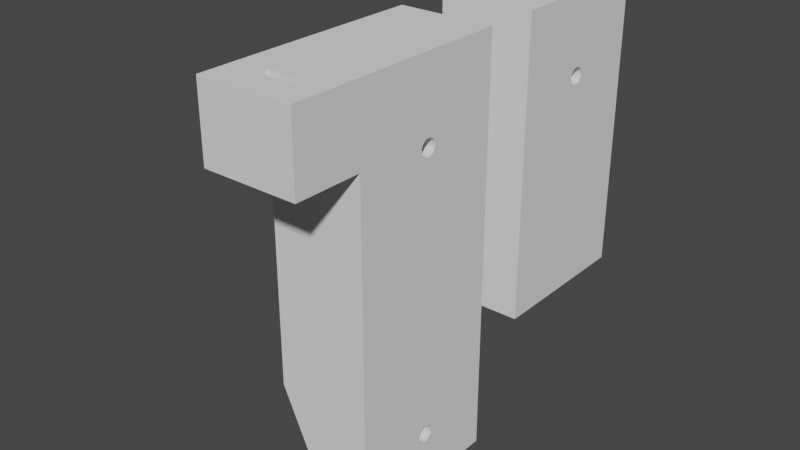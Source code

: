 # Source: DrzakSenzoru.blend  (saved by Blender 2.83.21; exported with 4.5.12 LTS)
import bpy
from mathutils import Matrix  # noqa: F401  (used for matrix-valued properties, if any)

bpy.ops.wm.read_factory_settings(use_empty=True)
scene = bpy.context.scene
scene.name = 'Scene'

# ---- collections
col_collection = bpy.data.collections.new('Collection'); scene.collection.children.link(col_collection)

# ---- world
world_world = bpy.data.worlds.new('World'); scene.world = world_world
world_world.use_nodes = True; world_world.node_tree.nodes.clear()
_N = world_world.node_tree.nodes; _L = world_world.node_tree.links
n0 = _N.new('ShaderNodeOutputWorld'); n0.name = 'World Output'; n0.location = (300, 300)
n1 = _N.new('ShaderNodeBackground'); n1.name = 'Background'; n1.location = (10, 300)
n1.inputs[0].default_value = (0.05088, 0.05088, 0.05088, 1.0)
_L.new(n1.outputs[0], n0.inputs[0])
n0.is_active_output = True
world_world.color = (0.05088, 0.05088, 0.05088)
world_world.use_sun_shadow = False
world_world.sun_shadow_jitter_overblur = 0.0

# ---- meshes
me_cube_001 = bpy.data.meshes.new('Cube.001')
me_cube_001.from_pydata([(0.00289, -0.0719, -0.185), (-0.04198, -0.0719, 0.185), (0.00289, 0.0719, -0.185), (-0.04198, 0.0719, 0.185), (0.04198, -0.0719, -0.185), (0.04198, -0.0719, 0.185), (0.04198, 0.0719, -0.185), (0.04198, 0.0719, 0.185), (-0.04198, -0.0719, -0.08546), (-0.04198, 0.0719, -0.08546), (0.04198, 0.0719, -0.08546), (0.04198, -0.0719, -0.08546), (0.00289, 0.03569, -0.185), (0.00289, -0.03569, -0.185), (-0.04198, -0.03569, 0.185), (-0.04198, 0.03569, 0.185), (0.04198, -0.03569, -0.185), (0.04198, 0.03569, -0.185), (0.04198, 0.03569, 0.185), (0.04198, -0.03569, 0.185), (0.04198, 0.03569, -0.08546), (0.04198, -0.03569, -0.08546), (-0.04198, -0.03569, -0.08546), (0.00289, -0.03569, -0.08546), (0.00289, 0.0719, 0.185), (0.00289, -0.0719, 0.185), (0.00289, -0.0719, -0.08546), (0.00289, 0.0719, -0.08546), (0.00289, 0.03569, 0.185), (0.00289, -0.03569, 0.185), (0.00289, 0.03569, -0.08546), (-0.04198, 0.03569, -0.08546), (0.04198, 7.242e-09, 0.1215), (-0.04198, 7.242e-09, 0.1215), (0.04198, 0.001463, 0.1214), (-0.04198, 0.001463, 0.1214), (0.04198, 0.00287, 0.1209), (-0.04198, 0.00287, 0.1209), (0.04198, -0.001463, 0.1214), (-0.04198, -0.001463, 0.1214), (0.04198, -0.004167, 0.1202), (-0.04198, -0.004167, 0.1202), (0.04198, -0.00287, 0.1209), (-0.04198, -0.00287, 0.1209), (0.04198, 0.004167, 0.1202), (-0.04198, 0.004167, 0.1202), (0.04198, -0.005303, 0.1193), (-0.04198, -0.005303, 0.1193), (0.04198, 0.006236, 0.1182), (-0.04198, 0.006236, 0.1182), (0.04198, 0.006929, 0.1169), (-0.04198, 0.006929, 0.1169), (0.04198, -0.006236, 0.1182), (-0.04198, -0.006236, 0.1182), (0.04198, 0.005303, 0.1193), (-0.04198, 0.005303, 0.1193), (0.04198, -0.007356, 0.1155), (-0.04198, -0.007356, 0.1155), (0.04198, -0.006929, 0.1169), (-0.04198, -0.006929, 0.1169), (0.04198, 0.006236, 0.1098), (-0.04198, 0.006236, 0.1098), (0.04198, 0.005303, 0.1087), (-0.04198, 0.005303, 0.1087), (0.04198, 0.006929, 0.1111), (-0.04198, 0.006929, 0.1111), (0.04198, -0.005303, 0.1087), (-0.04198, -0.005303, 0.1087), (0.04198, -0.004167, 0.1078), (-0.04198, -0.004167, 0.1078), (0.04198, -0.001463, 0.1066), (-0.04198, -0.001463, 0.1066), (0.04198, -0.00287, 0.1071), (-0.04198, -0.00287, 0.1071), (0.04198, -0.006929, 0.1111), (-0.04198, -0.006929, 0.1111), (0.04198, -0.006236, 0.1098), (-0.04198, -0.006236, 0.1098), (0.04198, 0.001463, 0.1066), (-0.04198, 0.001463, 0.1066), (0.04198, 0.00287, 0.1071), (-0.04198, 0.00287, 0.1071), (0.04198, -0.007356, 0.1125), (-0.04198, -0.007356, 0.1125), (0.04198, 0.004167, 0.1078), (-0.04198, 0.004167, 0.1078), (0.04198, 0.0075, 0.114), (-0.04198, 0.0075, 0.114), (0.04198, 0.007356, 0.1125), (-0.04198, 0.007356, 0.1125), (0.04198, 0.007356, 0.1155), (-0.04198, 0.007356, 0.1155), (0.04198, -0.0075, 0.114), (-0.04198, -0.0075, 0.114), (0.04198, 5.662e-10, 0.1065), (-0.04198, 5.662e-10, 0.1065), (0.00289, 8.173e-09, -0.1278), (0.04198, 8.173e-09, -0.1278), (0.00289, -0.001463, -0.1279), (0.04198, -0.001463, -0.1279), (0.00289, 0.001463, -0.1279), (0.04198, 0.001463, -0.1279), (0.00289, 0.00287, -0.1283), (0.04198, 0.00287, -0.1283), (0.00289, -0.00287, -0.1283), (0.04198, -0.00287, -0.1283), (0.00289, -0.004167, -0.129), (0.04198, -0.004167, -0.129), (0.00289, 0.004167, -0.129), (0.04198, 0.004167, -0.129), (0.00289, -0.005303, -0.1299), (0.04198, -0.005303, -0.1299), (0.00289, 0.005303, -0.1299), (0.04198, 0.005303, -0.1299), (0.00289, 0.006236, -0.1311), (0.04198, 0.006236, -0.1311), (0.00289, -0.006929, -0.1324), (0.04198, -0.006929, -0.1324), (0.00289, 0.006929, -0.1324), (0.04198, 0.006929, -0.1324), (0.00289, -0.006236, -0.1311), (0.04198, -0.006236, -0.1311), (0.00289, 0.007356, -0.1338), (0.04198, 0.007356, -0.1338), (0.00289, -0.001463, -0.1426), (0.04198, -0.001463, -0.1426), (0.00289, -0.00287, -0.1422), (0.04198, -0.00287, -0.1422), (0.00289, 0.0075, -0.1353), (0.04198, 0.0075, -0.1353), (0.00289, 0.007356, -0.1367), (0.04198, 0.007356, -0.1367), (0.00289, 1.498e-09, -0.1428), (0.04198, 1.498e-09, -0.1428), (0.00289, 0.006929, -0.1381), (0.04198, 0.006929, -0.1381), (0.00289, -0.006929, -0.1381), (0.04198, -0.006929, -0.1381), (0.00289, -0.006236, -0.1394), (0.04198, -0.006236, -0.1394), (0.00289, -0.007356, -0.1367), (0.04198, -0.007356, -0.1367), (0.00289, 0.001463, -0.1426), (0.04198, 0.001463, -0.1426), (0.00289, 0.00287, -0.1422), (0.04198, 0.00287, -0.1422), (0.00289, 0.005303, -0.1406), (0.04198, 0.005303, -0.1406), (0.00289, -0.005303, -0.1406), (0.04198, -0.005303, -0.1406), (0.00289, -0.004167, -0.1415), (0.04198, -0.004167, -0.1415), (0.00289, -0.007356, -0.1338), (0.04198, -0.007356, -0.1338), (0.00289, -0.0075, -0.1353), (0.04198, -0.0075, -0.1353), (0.00289, 0.004167, -0.1415), (0.04198, 0.004167, -0.1415), (0.00289, 0.006236, -0.1394), (0.04198, 0.006236, -0.1394), (-0.04198, -0.0719, 0.1197), (0.04198, -0.0719, 0.1197), (0.00289, -0.0719, 0.1197), (-0.04198, -0.1319, 0.1197), (-0.04198, -0.1319, 0.185), (0.00289, -0.1319, 0.185), (0.04198, -0.1319, 0.185), (0.04198, -0.1319, 0.1197), (0.00289, -0.1319, 0.1197), (-0.0156, -0.0954, 0.185), (-0.0156, -0.0954, 0.1197), (0.00289, -0.0954, 0.1197), (0.00289, -0.0954, 0.185), (0.02138, -0.0954, 0.185), (0.02138, -0.0954, 0.1197), (0.02138, -0.1056, 0.185), (0.02138, -0.1056, 0.1197), (-0.0156, -0.1056, 0.185), (-0.0156, -0.1056, 0.1197), (0.00289, -0.1056, 0.185), (0.00289, -0.1056, 0.1197)], [], [(31, 15, 3, 9), (27, 24, 7, 10), (21, 19, 5, 161, 11), (25, 1, 164, 165, 179, 177, 169, 172), (13, 16, 4, 0), (29, 14, 1, 25), (0, 26, 8), (16, 21, 11, 4), (2, 27, 10, 6), (12, 31, 9, 2), (0, 8, 22, 13), (13, 22, 23), (6, 10, 20, 17), (17, 20, 21, 16, 155, 153, 117, 121, 111, 107, 105, 99, 97, 101, 103, 109, 113, 115, 119, 123, 129), (24, 3, 15, 28), (28, 15, 14, 29), (2, 6, 17, 12), (12, 17, 16, 13), (10, 7, 18, 20), (20, 18, 86, 88, 64, 60, 62, 84, 80, 78, 94, 70, 72, 68, 66, 76, 74, 82, 92, 19, 21), (8, 160, 1, 14, 22), (22, 14, 93, 83, 75, 77, 67, 69, 73, 71, 95, 79, 81, 85, 63, 61, 65, 89, 87, 15, 31), (22, 31, 30, 23), (12, 13, 154, 140, 136, 138, 148, 150, 126, 124, 132, 142, 144, 156, 146, 158, 134, 130, 128), (18, 28, 29, 19), (7, 24, 28, 18), (2, 9, 27), (4, 11, 26, 0), (19, 29, 25, 5), (160, 162, 171, 170, 178, 180, 168, 163), (9, 3, 24, 27), (12, 30, 31), (79, 78, 80, 81), (63, 62, 60, 61), (144, 145, 157, 156), (128, 129, 123, 122), (114, 115, 113, 112), (132, 133, 143, 142), (140, 141, 137, 136), (112, 113, 109, 108), (77, 76, 66, 67), (98, 99, 105, 104), (146, 147, 159, 158), (37, 36, 34, 35), (118, 119, 115, 114), (126, 127, 125, 124), (130, 131, 129, 128), (116, 117, 153, 152), (152, 153, 155, 154), (154, 155, 141, 140), (89, 88, 86, 87), (83, 82, 74, 75), (53, 52, 58, 59), (67, 66, 68, 69), (106, 107, 111, 110), (33, 32, 38, 39), (51, 50, 48, 49), (128, 122, 118, 114, 112, 108, 102, 100, 96, 98, 104, 106, 110, 120, 116, 152, 154, 13, 23, 30, 12), (19, 92, 56, 58, 52, 46, 40, 42, 38, 32, 34, 36, 44, 54, 48, 50, 90, 86, 18), (95, 94, 78, 79), (15, 87, 91, 51, 49, 55, 45, 37, 35, 33, 39, 43, 41, 47, 53, 59, 57, 93, 14), (93, 92, 82, 83), (129, 131, 135, 159, 147, 157, 145, 143, 133, 125, 127, 151, 149, 139, 137, 141, 155, 16, 17), (110, 111, 121, 120), (43, 42, 40, 41), (73, 72, 70, 71), (138, 139, 149, 148), (91, 90, 50, 51), (41, 40, 46, 47), (61, 60, 64, 65), (102, 103, 101, 100), (134, 135, 131, 130), (69, 68, 72, 73), (35, 34, 32, 33), (142, 143, 145, 144), (104, 105, 107, 106), (150, 151, 127, 126), (156, 157, 147, 146), (148, 149, 151, 150), (45, 44, 36, 37), (65, 64, 88, 89), (47, 46, 52, 53), (100, 101, 97, 96), (136, 137, 139, 138), (124, 125, 133, 132), (55, 54, 44, 45), (108, 109, 103, 102), (87, 86, 90, 91), (57, 56, 92, 93), (122, 123, 119, 118), (158, 159, 135, 134), (85, 84, 62, 63), (120, 121, 117, 116), (49, 48, 54, 55), (81, 80, 84, 85), (96, 97, 99, 98), (71, 70, 94, 95), (75, 74, 76, 77), (59, 58, 56, 57), (39, 38, 42, 43), (11, 161, 162, 26), (26, 162, 160, 8), (168, 165, 164, 163), (167, 166, 165, 168), (5, 25, 172, 173, 175, 179, 165, 166), (162, 161, 167, 168, 180, 176, 174, 171), (1, 160, 163, 164), (161, 5, 166, 167), (176, 175, 173, 174), (174, 173, 172, 169, 170, 171), (170, 169, 177, 178), (178, 177, 179, 175, 176, 180)])
_uv = me_cube_001.uv_layers.new(name='UVMap')
_uv.uv.foreach_set('vector', [0.4322, 0.1667, 0.625, 0.1667, 0.625, 0.25, 0.4322, 0.25, 0.4322, 0.375, 0.625, 0.375, 0.625, 0.5, 0.4322, 0.5, 0.4322, 0.6667, 0.625, 0.6667, 0.625, 0.75, 0.5286, 0.75, 0.4322, 0.75, 0.75, 0.75, 0.875, 0.75, 0.875, 0.75, 0.75, 0.75, 0.75, 0.75, 0.8015, 0.75, 0.8015, 0.75, 0.75, 0.75, 0.25, 0.6667, 0.375, 0.6667, 0.375, 0.75, 0.25, 0.75, 0.75, 0.6667, 0.875, 0.6667, 0.875, 0.75, 0.75, 0.75, 0.375, 0.875, 0.4322, 0.875, 0.4322, 1.0, 0.375, 0.6667, 0.4322, 0.6667, 0.4322, 0.75, 0.375, 0.75, 0.375, 0.375, 0.4322, 0.375, 0.4322, 0.5, 0.375, 0.5, 0.375, 0.1667, 0.4322, 0.1667, 0.4322, 0.25, 0.375, 0.25, 0.375, 0.0, 0.4322, 0.0, 0.4322, 0.08333, 0.375, 0.08333, 0.25, 0.6667, 0.4322, 0.08333, 0.4322, 0.08333, 0.375, 0.5, 0.4322, 0.5, 0.4322, 0.5833, 0.375, 0.5833, 0.375, 0.5833, 0.4322, 0.5833, 0.4322, 0.6667, 0.375, 0.6667, 0.4036, 0.6338, 0.4044, 0.6336, 0.4052, 0.6331, 0.406, 0.6323, 0.4066, 0.6312, 0.4072, 0.6299, 0.4076, 0.6284, 0.4078, 0.6267, 0.4079, 0.625, 0.4078, 0.6233, 0.4076, 0.6216, 0.4072, 0.6201, 0.4066, 0.6188, 0.406, 0.6177, 0.4052, 0.6169, 0.4044, 0.6164, 0.4036, 0.6162, 0.75, 0.5, 0.875, 0.5, 0.875, 0.5833, 0.75, 0.5833, 0.75, 0.5833, 0.875, 0.5833, 0.875, 0.6667, 0.75, 0.6667, 0.25, 0.5, 0.375, 0.5, 0.375, 0.5833, 0.25, 0.5833, 0.25, 0.5833, 0.375, 0.5833, 0.375, 0.6667, 0.25, 0.6667, 0.4322, 0.5, 0.625, 0.5, 0.625, 0.5833, 0.4322, 0.5833, 0.4322, 0.5833, 0.625, 0.5833, 0.5744, 0.6162, 0.5733, 0.6164, 0.5723, 0.6169, 0.5714, 0.6177, 0.5706, 0.6188, 0.5699, 0.6201, 0.5694, 0.6216, 0.5691, 0.6233, 0.569, 0.625, 0.5691, 0.6267, 0.5694, 0.6284, 0.5699, 0.6299, 0.5706, 0.6312, 0.5714, 0.6323, 0.5723, 0.6331, 0.5733, 0.6336, 0.5744, 0.6338, 0.625, 0.6667, 0.4322, 0.6667, 0.4322, 0.0, 0.5286, 0.0, 0.625, 0.0, 0.625, 0.08333, 0.4322, 0.08333, 0.4322, 0.08333, 0.625, 0.08333, 0.5744, 0.1162, 0.5733, 0.1164, 0.5723, 0.1169, 0.5714, 0.1177, 0.5706, 0.1188, 0.5699, 0.1201, 0.5694, 0.1216, 0.5691, 0.1233, 0.569, 0.125, 0.5691, 0.1267, 0.5694, 0.1284, 0.5699, 0.1299, 0.5706, 0.1312, 0.5714, 0.1323, 0.5723, 0.1331, 0.5733, 0.1336, 0.5744, 0.1338, 0.625, 0.1667, 0.4322, 0.1667, 0.4322, 0.08333, 0.4322, 0.1667, 0.4322, 0.1667, 0.4322, 0.08333, 0.25, 0.5833, 0.25, 0.6667, 0.3411, 0.375, 0.3384, 0.3827, 0.3358, 0.39, 0.3335, 0.3967, 0.3314, 0.4024, 0.3297, 0.4071, 0.3284, 0.4104, 0.3276, 0.4122, 0.3274, 0.4127, 0.3276, 0.4116, 0.3284, 0.4092, 0.3297, 0.4056, 0.3314, 0.4008, 0.3335, 0.3952, 0.3358, 0.3888, 0.3384, 0.382, 0.3411, 0.375, 0.625, 0.5833, 0.75, 0.5833, 0.75, 0.6667, 0.625, 0.6667, 0.625, 0.5, 0.75, 0.5, 0.75, 0.5833, 0.625, 0.5833, 0.375, 0.25, 0.4322, 0.25, 0.4322, 0.375, 0.375, 0.75, 0.4322, 0.75, 0.4322, 0.875, 0.375, 0.875, 0.625, 0.6667, 0.75, 0.6667, 0.75, 0.75, 0.625, 0.75, 0.5286, 1.0, 0.5286, 0.875, 0.5286, 0.875, 0.5286, 0.9265, 0.5286, 0.9265, 0.5286, 0.875, 0.5286, 0.875, 0.5286, 1.0, 0.4322, 0.25, 0.625, 0.25, 0.625, 0.375, 0.4322, 0.375, 0.375, 0.1667, 0.4322, 0.1667, 0.4322, 0.1667, 0.7812, 0.6273, 0.7812, 0.8727, 0.8125, 0.8727, 0.8125, 0.6273, 0.875, 0.6273, 0.875, 0.8727, 0.9062, 0.8727, 0.9062, 0.6273, 0.8125, 0.75, 0.8125, 0.8642, 0.8438, 0.8642, 0.8438, 0.75, 0.0, 0.75, 0.0, 0.8642, 0.03125, 0.8642, 0.03125, 0.75, 0.09375, 0.75, 0.09375, 0.8642, 0.125, 0.8642, 0.125, 0.75, 0.75, 0.75, 0.75, 0.8642, 0.7812, 0.8642, 0.7812, 0.75, 0.5312, 0.75, 0.5312, 0.8642, 0.5625, 0.8642, 0.5625, 0.75, 0.125, 0.75, 0.125, 0.8642, 0.1562, 0.8642, 0.1562, 0.75, 0.5938, 0.6273, 0.5938, 0.8727, 0.625, 0.8727, 0.625, 0.6273, 0.2812, 0.75, 0.2812, 0.8642, 0.3125, 0.8642, 0.3125, 0.75, 0.875, 0.75, 0.875, 0.8642, 0.9062, 0.8642, 0.9062, 0.75, 0.1875, 0.6273, 0.1875, 0.8727, 0.2188, 0.8727, 0.2188, 0.6273, 0.0625, 0.75, 0.0625, 0.8642, 0.09375, 0.8642, 0.09375, 0.75, 0.6875, 0.75, 0.6875, 0.8642, 0.7188, 0.8642, 0.7188, 0.75, 0.9688, 0.75, 0.9688, 0.8642, 1.0, 0.8642, 1.0, 0.75, 0.4375, 0.75, 0.4375, 0.8642, 0.4688, 0.8642, 0.4688, 0.75, 0.4688, 0.75, 0.4688, 0.8642, 0.5, 0.8642, 0.5, 0.75, 0.5, 0.75, 0.5, 0.8642, 0.5312, 0.8642, 0.5312, 0.75, 0.9688, 0.6273, 0.9688, 0.8727, 1.0, 0.8727, 1.0, 0.6273, 0.5312, 0.6273, 0.5312, 0.8727, 0.5625, 0.8727, 0.5625, 0.6273, 0.4062, 0.6273, 0.4062, 0.8727, 0.4375, 0.8727, 0.4375, 0.6273, 0.625, 0.6273, 0.625, 0.8727, 0.6562, 0.8727, 0.6562, 0.6273, 0.3438, 0.75, 0.3438, 0.8642, 0.375, 0.8642, 0.375, 0.75, 0.25, 0.6273, 0.25, 0.8727, 0.2812, 0.8727, 0.2812, 0.6273, 0.0625, 0.6273, 0.0625, 0.8727, 0.09375, 0.8727, 0.09375, 0.6273, 0.3411, 0.375, 0.3438, 0.368, 0.3463, 0.3612, 0.3487, 0.3548, 0.3508, 0.3492, 0.3525, 0.3444, 0.3538, 0.3408, 0.3545, 0.3384, 0.3548, 0.3373, 0.3545, 0.3378, 0.3538, 0.3396, 0.3525, 0.3429, 0.3508, 0.3476, 0.3487, 0.3533, 0.3463, 0.36, 0.3438, 0.3673, 0.3411, 0.375, 0.25, 0.6667, 0.4322, 0.08333, 0.4322, 0.1667, 0.25, 0.5833, 0.625, 0.6667, 0.5744, 0.6338, 0.5754, 0.6336, 0.5764, 0.6331, 0.5773, 0.6323, 0.5781, 0.6312, 0.5788, 0.6299, 0.5793, 0.6284, 0.5796, 0.6267, 0.5797, 0.625, 0.5796, 0.6233, 0.5793, 0.6216, 0.5788, 0.6201, 0.5781, 0.6188, 0.5773, 0.6177, 0.5764, 0.6169, 0.5754, 0.6164, 0.5744, 0.6162, 0.625, 0.5833, 0.75, 0.6273, 0.75, 0.8727, 0.7812, 0.8727, 0.7812, 0.6273, 0.625, 0.1667, 0.5744, 0.1338, 0.5754, 0.1336, 0.5764, 0.1331, 0.5773, 0.1323, 0.5781, 0.1312, 0.5788, 0.1299, 0.5793, 0.1284, 0.5796, 0.1267, 0.5797, 0.125, 0.5796, 0.1233, 0.5793, 0.1216, 0.5788, 0.1201, 0.5781, 0.1188, 0.5773, 0.1177, 0.5764, 0.1169, 0.5754, 0.1164, 0.5744, 0.1162, 0.625, 0.08333, 0.5, 0.6273, 0.5, 0.8727, 0.5312, 0.8727, 0.5312, 0.6273, 0.4036, 0.6162, 0.4027, 0.6164, 0.4019, 0.6169, 0.4012, 0.6177, 0.4005, 0.6188, 0.4, 0.6201, 0.3996, 0.6216, 0.3994, 0.6233, 0.3993, 0.625, 0.3994, 0.6267, 0.3996, 0.6284, 0.4, 0.6299, 0.4005, 0.6312, 0.4012, 0.6323, 0.4019, 0.6331, 0.4027, 0.6336, 0.4036, 0.6338, 0.375, 0.6667, 0.375, 0.5833, 0.375, 0.75, 0.375, 0.8642, 0.4062, 0.8642, 0.4062, 0.75, 0.3125, 0.6273, 0.3125, 0.8727, 0.3438, 0.8727, 0.3438, 0.6273, 0.6875, 0.6273, 0.6875, 0.8727, 0.7187, 0.8727, 0.7188, 0.6273, 0.5938, 0.75, 0.5938, 0.8642, 0.625, 0.8642, 0.625, 0.75, 0.03125, 0.6273, 0.03125, 0.8727, 0.0625, 0.8727, 0.0625, 0.6273, 0.3438, 0.6273, 0.3438, 0.8727, 0.375, 0.8727, 0.375, 0.6273, 0.9062, 0.6273, 0.9062, 0.8727, 0.9375, 0.8727, 0.9375, 0.6273, 0.1875, 0.75, 0.1875, 0.8642, 0.2188, 0.8642, 0.2188, 0.75, 0.9375, 0.75, 0.9375, 0.8642, 0.9688, 0.8642, 0.9688, 0.75, 0.6562, 0.6273, 0.6562, 0.8727, 0.6875, 0.8727, 0.6875, 0.6273, 0.2188, 0.6273, 0.2188, 0.8727, 0.25, 0.8727, 0.25, 0.6273, 0.7812, 0.75, 0.7812, 0.8642, 0.8125, 0.8642, 0.8125, 0.75, 0.3125, 0.75, 0.3125, 0.8642, 0.3438, 0.8642, 0.3438, 0.75, 0.6562, 0.75, 0.6562, 0.8642, 0.6875, 0.8642, 0.6875, 0.75, 0.8438, 0.75, 0.8438, 0.8642, 0.875, 0.8642, 0.875, 0.75, 0.625, 0.75, 0.625, 0.8642, 0.6562, 0.8642, 0.6562, 0.75, 0.1562, 0.6273, 0.1562, 0.8727, 0.1875, 0.8727, 0.1875, 0.6273, 0.9375, 0.6273, 0.9375, 0.8727, 0.9688, 0.8727, 0.9688, 0.6273, 0.375, 0.6273, 0.375, 0.8727, 0.4062, 0.8727, 0.4062, 0.6273, 0.2188, 0.75, 0.2188, 0.8642, 0.25, 0.8642, 0.25, 0.75, 0.5625, 0.75, 0.5625, 0.8642, 0.5938, 0.8642, 0.5938, 0.75, 0.7188, 0.75, 0.7188, 0.8642, 0.75, 0.8642, 0.75, 0.75, 0.125, 0.6273, 0.125, 0.8727, 0.1562, 0.8727, 0.1562, 0.6273, 0.1562, 0.75, 0.1562, 0.8642, 0.1875, 0.8642, 0.1875, 0.75, 0.0, 0.6273, 0.0, 0.8727, 0.03125, 0.8727, 0.03125, 0.6273, 0.4687, 0.6273, 0.4687, 0.8727, 0.5, 0.8727, 0.5, 0.6273, 0.03125, 0.75, 0.03125, 0.8642, 0.0625, 0.8642, 0.0625, 0.75, 0.9062, 0.75, 0.9062, 0.8642, 0.9375, 0.8642, 0.9375, 0.75, 0.8438, 0.6273, 0.8438, 0.8727, 0.875, 0.8727, 0.875, 0.6273, 0.4062, 0.75, 0.4062, 0.8642, 0.4375, 0.8642, 0.4375, 0.75, 0.09375, 0.6273, 0.09375, 0.8727, 0.125, 0.8727, 0.125, 0.6273, 0.8125, 0.6273, 0.8125, 0.8727, 0.8438, 0.8727, 0.8438, 0.6273, 0.25, 0.75, 0.25, 0.8642, 0.2812, 0.8642, 0.2812, 0.75, 0.7188, 0.6273, 0.7187, 0.8727, 0.75, 0.8727, 0.75, 0.6273, 0.5625, 0.6273, 0.5625, 0.8727, 0.5938, 0.8727, 0.5938, 0.6273, 0.4375, 0.6273, 0.4375, 0.8727, 0.4687, 0.8727, 0.4687, 0.6273, 0.2812, 0.6273, 0.2812, 0.8727, 0.3125, 0.8727, 0.3125, 0.6273, 0.4322, 0.75, 0.5286, 0.75, 0.5286, 0.875, 0.4322, 0.875, 0.4322, 0.875, 0.5286, 0.875, 0.5286, 1.0, 0.4322, 1.0, 0.5286, 0.875, 0.625, 0.875, 0.625, 1.0, 0.5286, 1.0, 0.5286, 0.75, 0.625, 0.75, 0.625, 0.875, 0.5286, 0.875, 0.625, 0.75, 0.75, 0.75, 0.75, 0.75, 0.6909, 0.75, 0.6909, 0.75, 0.75, 0.75, 0.75, 0.75, 0.625, 0.75, 0.5286, 0.875, 0.5286, 0.75, 0.5286, 0.75, 0.5286, 0.875, 0.5286, 0.875, 0.5286, 0.8159, 0.5286, 0.8159, 0.5286, 0.875, 0.625, 0.0, 0.5286, 0.0, 0.5286, 0.0, 0.625, 0.0, 0.5286, 0.75, 0.625, 0.75, 0.625, 0.75, 0.5286, 0.75, 0.4984, 0.75, 0.5854, 0.75, 0.5854, 0.5, 0.4984, 0.5, 0.4984, 0.5, 0.5854, 0.5, 0.5854, 0.375, 0.5854, 0.25, 0.4984, 0.25, 0.4984, 0.375, 0.4984, 0.25, 0.5854, 0.25, 0.5854, 0.0, 0.4984, 0.0, 0.4984, 1.0, 0.5854, 1.0, 0.5854, 0.875, 0.5854, 0.75, 0.4984, 0.75, 0.4984, 0.875])
me_cube_001.use_remesh_fix_poles = True
me_cube_001.use_remesh_preserve_attributes = False
me_cube_001.use_mirror_vertex_groups = False
me_cube_001.update()
me_cube_002 = bpy.data.meshes.new('Cube.002')
me_cube_002.from_pydata([(-0.04198, -0.0719, 0.185), (-0.04198, 0.0719, 0.185), (0.04198, -0.0719, 0.185), (0.04198, 0.0719, 0.185), (-0.04198, -0.0719, -0.08546), (-0.04198, 0.0719, -0.08546), (0.04198, 0.0719, -0.08546), (0.04198, -0.0719, -0.08546), (-0.04198, -0.04145, 0.185), (-0.04198, 0.04145, 0.185), (0.04198, 0.04145, 0.185), (0.04198, -0.04145, 0.185), (0.04198, 0.04145, -0.08546), (0.04198, -0.04145, -0.08546), (-0.04198, -0.04145, -0.08546), (0.00289, 0.0719, 0.185), (0.00289, -0.0719, 0.185), (0.00289, -0.0719, -0.08546), (0.00289, 0.0719, -0.08546), (0.00289, 0.04145, 0.185), (0.00289, -0.04145, 0.185), (-0.04198, 0.04145, -0.08546), (0.04198, 7.242e-09, 0.1215), (-0.04198, 7.242e-09, 0.1215), (0.04198, 0.001463, 0.1214), (-0.04198, 0.001463, 0.1214), (0.04198, 0.00287, 0.1209), (-0.04198, 0.00287, 0.1209), (0.04198, -0.001463, 0.1214), (-0.04198, -0.001463, 0.1214), (0.04198, -0.004167, 0.1202), (-0.04198, -0.004167, 0.1202), (0.04198, -0.00287, 0.1209), (-0.04198, -0.00287, 0.1209), (0.04198, 0.004167, 0.1202), (-0.04198, 0.004167, 0.1202), (0.04198, -0.005303, 0.1193), (-0.04198, -0.005303, 0.1193), (0.04198, 0.006236, 0.1182), (-0.04198, 0.006236, 0.1182), (0.04198, 0.006929, 0.1169), (-0.04198, 0.006929, 0.1169), (0.04198, -0.006236, 0.1182), (-0.04198, -0.006236, 0.1182), (0.04198, 0.005303, 0.1193), (-0.04198, 0.005303, 0.1193), (0.04198, -0.007356, 0.1155), (-0.04198, -0.007356, 0.1155), (0.04198, -0.006929, 0.1169), (-0.04198, -0.006929, 0.1169), (0.04198, 0.006236, 0.1098), (-0.04198, 0.006236, 0.1098), (0.04198, 0.005303, 0.1087), (-0.04198, 0.005303, 0.1087), (0.04198, 0.006929, 0.1111), (-0.04198, 0.006929, 0.1111), (0.04198, -0.005303, 0.1087), (-0.04198, -0.005303, 0.1087), (0.04198, -0.004167, 0.1078), (-0.04198, -0.004167, 0.1078), (0.04198, -0.001463, 0.1066), (-0.04198, -0.001463, 0.1066), (0.04198, -0.00287, 0.1071), (-0.04198, -0.00287, 0.1071), (0.04198, -0.006929, 0.1111), (-0.04198, -0.006929, 0.1111), (0.04198, -0.006236, 0.1098), (-0.04198, -0.006236, 0.1098), (0.04198, 0.001463, 0.1066), (-0.04198, 0.001463, 0.1066), (0.04198, 0.00287, 0.1071), (-0.04198, 0.00287, 0.1071), (0.04198, -0.007356, 0.1125), (-0.04198, -0.007356, 0.1125), (0.04198, 0.004167, 0.1078), (-0.04198, 0.004167, 0.1078), (0.04198, 0.0075, 0.114), (-0.04198, 0.0075, 0.114), (0.04198, 0.007356, 0.1125), (-0.04198, 0.007356, 0.1125), (0.04198, 0.007356, 0.1155), (-0.04198, 0.007356, 0.1155), (0.04198, -0.0075, 0.114), (-0.04198, -0.0075, 0.114), (0.04198, 5.662e-10, 0.1065), (-0.04198, 5.662e-10, 0.1065), (-0.04198, -0.0719, -0.04416), (-0.04198, 0.0719, -0.04416), (0.04198, 0.0719, -0.04416), (0.04198, -0.0719, -0.04416), (0.04198, 0.04145, -0.04416), (0.04198, -0.04145, -0.04416), (-0.04198, -0.04145, -0.04416), (0.00289, -0.0719, -0.04416), (0.00289, 0.0719, -0.04416), (-0.04198, 0.04145, -0.04416), (-0.1219, 0.0719, -0.04416), (-0.1219, 0.0719, -0.08546), (-0.1219, -0.0719, -0.08546), (-0.1219, -0.04145, -0.08546), (-0.1219, -0.04145, -0.04416), (-0.1219, 0.04145, -0.08546), (-0.1219, 0.04145, -0.04416), (-0.1219, -0.0719, -0.04416), (-0.04198, -0.0719, 0.0452), (-0.04198, 0.0719, 0.0452), (0.04198, 0.0719, 0.0452), (0.04198, -0.0719, 0.0452), (0.04198, 0.04145, 0.0452), (0.04198, -0.04145, 0.0452), (-0.04198, -0.04145, 0.0452), (0.00289, -0.0719, 0.0452), (0.00289, 0.0719, 0.0452), (-0.04198, 0.04145, 0.0452), (-0.0746, 0.001463, -0.04416), (-0.0746, 0.001463, -0.08546), (-0.07503, 0.00287, -0.04416), (-0.07503, 0.00287, -0.08546), (-0.08612, 0.006236, -0.04416), (-0.08612, 0.006236, -0.08546), (-0.08483, 0.006929, -0.04416), (-0.08483, 0.006929, -0.08546), (-0.07446, 6.776e-09, -0.04416), (-0.07446, 6.776e-09, -0.08546), (-0.08342, 0.007356, -0.04416), (-0.08342, 0.007356, -0.08546), (-0.08819, 0.004167, -0.04416), (-0.08819, 0.004167, -0.08546), (-0.08726, 0.005303, -0.04416), (-0.08726, 0.005303, -0.08546), (-0.08726, -0.005303, -0.04416), (-0.08726, -0.005303, -0.08546), (-0.08612, -0.006236, -0.04416), (-0.08612, -0.006236, -0.08546), (-0.08888, 0.00287, -0.04416), (-0.08888, 0.00287, -0.08546), (-0.08049, -0.007356, -0.04416), (-0.08049, -0.007356, -0.08546), (-0.0746, -0.001463, -0.04416), (-0.0746, -0.001463, -0.08546), (-0.07779, 0.006236, -0.04416), (-0.07779, 0.006236, -0.08546), (-0.07909, -0.006929, -0.04416), (-0.07909, -0.006929, -0.08546), (-0.08888, -0.00287, -0.04416), (-0.08888, -0.00287, -0.08546), (-0.08931, -0.001463, -0.04416), (-0.08931, -0.001463, -0.08546), (-0.08819, -0.004167, -0.04416), (-0.08819, -0.004167, -0.08546), (-0.08946, 1.006e-10, -0.04416), (-0.08946, 1.006e-10, -0.08546), (-0.07572, 0.004167, -0.04416), (-0.07572, 0.004167, -0.08546), (-0.07665, 0.005303, -0.04416), (-0.07665, 0.005303, -0.08546), (-0.07909, 0.006929, -0.04416), (-0.07909, 0.006929, -0.08546), (-0.08196, 0.0075, -0.04416), (-0.08196, 0.0075, -0.08546), (-0.08342, -0.007356, -0.04416), (-0.08342, -0.007356, -0.08546), (-0.08931, 0.001463, -0.04416), (-0.08931, 0.001463, -0.08546), (-0.08483, -0.006929, -0.04416), (-0.08483, -0.006929, -0.08546), (-0.07572, -0.004167, -0.04416), (-0.07572, -0.004167, -0.08546), (-0.07665, -0.005303, -0.04416), (-0.07665, -0.005303, -0.08546), (-0.07503, -0.00287, -0.04416), (-0.07503, -0.00287, -0.08546), (-0.07779, -0.006236, -0.04416), (-0.07779, -0.006236, -0.08546), (-0.08196, -0.0075, -0.04416), (-0.08196, -0.0075, -0.08546), (-0.08049, 0.007356, -0.04416), (-0.08049, 0.007356, -0.08546)], [], [(113, 9, 1, 105), (112, 15, 3, 106), (109, 11, 2, 107), (111, 16, 0, 104), (20, 8, 0, 16), (15, 1, 9, 19), (19, 9, 8, 20), (106, 3, 10, 108), (108, 10, 76, 78, 54, 50, 52, 74, 70, 68, 84, 60, 62, 58, 56, 66, 64, 72, 82, 11, 109), (104, 0, 8, 110), (110, 8, 83, 73, 65, 67, 57, 59, 63, 61, 85, 69, 71, 75, 53, 51, 55, 79, 77, 9, 113), (17, 4, 14, 21, 5, 18, 6, 12, 13, 7), (10, 19, 20, 11), (3, 15, 19, 10), (11, 20, 16, 2), (107, 2, 16, 111), (105, 1, 15, 112), (69, 68, 70, 71), (53, 52, 50, 51), (67, 66, 56, 57), (27, 26, 24, 25), (79, 78, 76, 77), (73, 72, 64, 65), (43, 42, 48, 49), (57, 56, 58, 59), (23, 22, 28, 29), (41, 40, 38, 39), (11, 82, 46, 48, 42, 36, 30, 32, 28, 22, 24, 26, 34, 44, 38, 40, 80, 76, 10), (85, 84, 68, 69), (9, 77, 81, 41, 39, 45, 35, 27, 25, 23, 29, 33, 31, 37, 43, 49, 47, 83, 8), (83, 82, 72, 73), (33, 32, 30, 31), (63, 62, 60, 61), (81, 80, 40, 41), (31, 30, 36, 37), (51, 50, 54, 55), (59, 58, 62, 63), (25, 24, 22, 23), (35, 34, 26, 27), (55, 54, 78, 79), (37, 36, 42, 43), (45, 44, 34, 35), (77, 76, 80, 81), (47, 46, 82, 83), (75, 74, 52, 53), (39, 38, 44, 45), (71, 70, 74, 75), (61, 60, 84, 85), (65, 64, 66, 67), (49, 48, 46, 47), (29, 28, 32, 33), (5, 87, 94, 18), (7, 89, 93, 17), (92, 100, 110), (21, 123, 115, 117, 153, 155, 141, 157, 177, 159, 125, 121, 119, 129, 127, 135, 163, 151, 99, 101), (12, 90, 91, 13), (6, 88, 90, 12), (17, 93, 86, 4), (13, 91, 89, 7), (18, 94, 88, 6), (113, 105, 96, 102), (99, 100, 102, 101), (98, 103, 100, 99), (101, 102, 96, 97), (4, 86, 103, 98), (87, 5, 97, 96), (5, 21, 101, 97), (92, 95, 122, 138, 170, 166, 168, 172, 142, 136, 174, 160, 164, 132, 130, 148, 144, 146, 150, 100), (14, 4, 98, 99), (87, 105, 112, 94), (89, 107, 111, 93), (92, 110, 113, 95), (95, 113, 102), (90, 108, 109, 91), (88, 106, 108, 90), (93, 111, 104, 86), (91, 109, 107, 89), (94, 112, 106, 88), (87, 96, 105), (103, 86, 104), (100, 103, 104, 110), (146, 147, 151, 150), (130, 131, 149, 148), (148, 149, 145, 144), (114, 115, 123, 122), (162, 163, 135, 134), (150, 151, 163, 162), (126, 127, 129, 128), (99, 151, 147, 145, 149, 131, 133, 165, 161, 175, 137, 143, 173, 169, 167, 171, 139, 123, 21, 14), (158, 159, 177, 176), (136, 137, 175, 174), (152, 153, 117, 116), (174, 175, 161, 160), (176, 177, 157, 156), (128, 129, 119, 118), (100, 150, 162, 134, 126, 128, 118, 120, 124, 158, 176, 156, 140, 154, 152, 116, 114, 122, 95, 102), (172, 173, 143, 142), (118, 119, 121, 120), (132, 133, 131, 130), (140, 141, 155, 154), (116, 117, 115, 114), (168, 169, 173, 172), (164, 165, 133, 132), (170, 171, 167, 166), (124, 125, 159, 158), (134, 135, 127, 126), (122, 123, 139, 138), (144, 145, 147, 146), (142, 143, 137, 136), (156, 157, 141, 140), (120, 121, 125, 124), (138, 139, 171, 170), (160, 161, 165, 164), (154, 155, 153, 152), (166, 167, 169, 168)])
_uv = me_cube_002.uv_layers.new(name='UVMap')
_uv.uv.foreach_set('vector', [0.5768, 0.1667, 0.625, 0.1667, 0.625, 0.25, 0.5768, 0.25, 0.5768, 0.375, 0.625, 0.375, 0.625, 0.5, 0.5768, 0.5, 0.5768, 0.6667, 0.625, 0.6667, 0.625, 0.75, 0.5768, 0.75, 0.5768, 0.875, 0.625, 0.875, 0.625, 1.0, 0.5768, 1.0, 0.75, 0.6667, 0.875, 0.6667, 0.875, 0.75, 0.75, 0.75, 0.75, 0.5, 0.875, 0.5, 0.875, 0.5833, 0.75, 0.5833, 0.75, 0.5833, 0.875, 0.5833, 0.875, 0.6667, 0.75, 0.6667, 0.5768, 0.5, 0.625, 0.5, 0.625, 0.5833, 0.5768, 0.5833, 0.5768, 0.5833, 0.625, 0.5833, 0.5744, 0.6162, 0.5733, 0.6164, 0.5723, 0.6169, 0.5714, 0.6177, 0.5706, 0.6188, 0.5699, 0.6201, 0.5694, 0.6216, 0.5691, 0.6233, 0.569, 0.625, 0.5691, 0.6267, 0.5694, 0.6284, 0.5699, 0.6299, 0.5706, 0.6312, 0.5714, 0.6323, 0.5723, 0.6331, 0.5733, 0.6336, 0.5744, 0.6338, 0.625, 0.6667, 0.5768, 0.6667, 0.5768, 0.0, 0.625, 0.0, 0.625, 0.08333, 0.5768, 0.08333, 0.5768, 0.08333, 0.625, 0.08333, 0.5744, 0.1162, 0.5733, 0.1164, 0.5723, 0.1169, 0.5714, 0.1177, 0.5706, 0.1188, 0.5699, 0.1201, 0.5694, 0.1216, 0.5691, 0.1233, 0.569, 0.125, 0.5691, 0.1267, 0.5694, 0.1284, 0.5699, 0.1299, 0.5706, 0.1312, 0.5714, 0.1323, 0.5723, 0.1331, 0.5733, 0.1336, 0.5744, 0.1338, 0.625, 0.1667, 0.5768, 0.1667, 0.4322, 0.875, 0.4322, 0.0, 0.4322, 0.08333, 0.4322, 0.1667, 0.4322, 0.25, 0.4322, 0.375, 0.4322, 0.5, 0.4322, 0.5833, 0.4322, 0.6667, 0.4322, 0.75, 0.625, 0.5833, 0.75, 0.5833, 0.75, 0.6667, 0.625, 0.6667, 0.625, 0.5, 0.75, 0.5, 0.75, 0.5833, 0.625, 0.5833, 0.625, 0.6667, 0.75, 0.6667, 0.75, 0.75, 0.625, 0.75, 0.5768, 0.75, 0.625, 0.75, 0.625, 0.875, 0.5768, 0.875, 0.5768, 0.25, 0.625, 0.25, 0.625, 0.375, 0.5768, 0.375, 0.7812, 0.6273, 0.7812, 0.8727, 0.8125, 0.8727, 0.8125, 0.6273, 0.875, 0.6273, 0.875, 0.8727, 0.9062, 0.8727, 0.9062, 0.6273, 0.5938, 0.6273, 0.5938, 0.8727, 0.625, 0.8727, 0.625, 0.6273, 0.1875, 0.6273, 0.1875, 0.8727, 0.2188, 0.8727, 0.2188, 0.6273, 0.9688, 0.6273, 0.9688, 0.8727, 1.0, 0.8727, 1.0, 0.6273, 0.5312, 0.6273, 0.5312, 0.8727, 0.5625, 0.8727, 0.5625, 0.6273, 0.4062, 0.6273, 0.4062, 0.8727, 0.4375, 0.8727, 0.4375, 0.6273, 0.625, 0.6273, 0.625, 0.8727, 0.6562, 0.8727, 0.6562, 0.6273, 0.25, 0.6273, 0.25, 0.8727, 0.2812, 0.8727, 0.2812, 0.6273, 0.0625, 0.6273, 0.0625, 0.8727, 0.09375, 0.8727, 0.09375, 0.6273, 0.625, 0.6667, 0.5744, 0.6338, 0.5754, 0.6336, 0.5764, 0.6331, 0.5773, 0.6323, 0.5781, 0.6312, 0.5788, 0.6299, 0.5793, 0.6284, 0.5796, 0.6267, 0.5797, 0.625, 0.5796, 0.6233, 0.5793, 0.6216, 0.5788, 0.6201, 0.5781, 0.6188, 0.5773, 0.6177, 0.5764, 0.6169, 0.5754, 0.6164, 0.5744, 0.6162, 0.625, 0.5833, 0.75, 0.6273, 0.75, 0.8727, 0.7812, 0.8727, 0.7812, 0.6273, 0.625, 0.1667, 0.5744, 0.1338, 0.5754, 0.1336, 0.5764, 0.1331, 0.5773, 0.1323, 0.5781, 0.1312, 0.5788, 0.1299, 0.5793, 0.1284, 0.5796, 0.1267, 0.5797, 0.125, 0.5796, 0.1233, 0.5793, 0.1216, 0.5788, 0.1201, 0.5781, 0.1188, 0.5773, 0.1177, 0.5764, 0.1169, 0.5754, 0.1164, 0.5744, 0.1162, 0.625, 0.08333, 0.5, 0.6273, 0.5, 0.8727, 0.5312, 0.8727, 0.5312, 0.6273, 0.3125, 0.6273, 0.3125, 0.8727, 0.3438, 0.8727, 0.3438, 0.6273, 0.6875, 0.6273, 0.6875, 0.8727, 0.7187, 0.8727, 0.7188, 0.6273, 0.03125, 0.6273, 0.03125, 0.8727, 0.0625, 0.8727, 0.0625, 0.6273, 0.3438, 0.6273, 0.3438, 0.8727, 0.375, 0.8727, 0.375, 0.6273, 0.9062, 0.6273, 0.9062, 0.8727, 0.9375, 0.8727, 0.9375, 0.6273, 0.6562, 0.6273, 0.6562, 0.8727, 0.6875, 0.8727, 0.6875, 0.6273, 0.2188, 0.6273, 0.2188, 0.8727, 0.25, 0.8727, 0.25, 0.6273, 0.1562, 0.6273, 0.1562, 0.8727, 0.1875, 0.8727, 0.1875, 0.6273, 0.9375, 0.6273, 0.9375, 0.8727, 0.9688, 0.8727, 0.9688, 0.6273, 0.375, 0.6273, 0.375, 0.8727, 0.4062, 0.8727, 0.4062, 0.6273, 0.125, 0.6273, 0.125, 0.8727, 0.1562, 0.8727, 0.1562, 0.6273, 0.0, 0.6273, 0.0, 0.8727, 0.03125, 0.8727, 0.03125, 0.6273, 0.4687, 0.6273, 0.4687, 0.8727, 0.5, 0.8727, 0.5, 0.6273, 0.8438, 0.6273, 0.8438, 0.8727, 0.875, 0.8727, 0.875, 0.6273, 0.09375, 0.6273, 0.09375, 0.8727, 0.125, 0.8727, 0.125, 0.6273, 0.8125, 0.6273, 0.8125, 0.8727, 0.8438, 0.8727, 0.8438, 0.6273, 0.7188, 0.6273, 0.7187, 0.8727, 0.75, 0.8727, 0.75, 0.6273, 0.5625, 0.6273, 0.5625, 0.8727, 0.5938, 0.8727, 0.5938, 0.6273, 0.4375, 0.6273, 0.4375, 0.8727, 0.4687, 0.8727, 0.4687, 0.6273, 0.2812, 0.6273, 0.2812, 0.8727, 0.3125, 0.8727, 0.3125, 0.6273, 0.4322, 0.25, 0.5286, 0.25, 0.5286, 0.375, 0.4322, 0.375, 0.4322, 0.75, 0.5286, 0.75, 0.5286, 0.875, 0.4322, 0.875, 0.5286, 0.08333, 0.5286, 0.08333, 0.5768, 0.08333, 0.4322, 0.1667, 0.4322, 0.125, 0.4322, 0.1265, 0.4322, 0.1279, 0.4322, 0.1292, 0.4322, 0.1303, 0.4322, 0.1313, 0.4322, 0.132, 0.4322, 0.1324, 0.4322, 0.1325, 0.4322, 0.1324, 0.4322, 0.132, 0.4322, 0.1313, 0.4322, 0.1303, 0.4322, 0.1292, 0.4322, 0.1279, 0.4322, 0.1265, 0.4322, 0.125, 0.4322, 0.08333, 0.4322, 0.1667, 0.4322, 0.5833, 0.5286, 0.5833, 0.5286, 0.6667, 0.4322, 0.6667, 0.4322, 0.5, 0.5286, 0.5, 0.5286, 0.5833, 0.4322, 0.5833, 0.4322, 0.875, 0.5286, 0.875, 0.5286, 1.0, 0.4322, 1.0, 0.4322, 0.6667, 0.5286, 0.6667, 0.5286, 0.75, 0.4322, 0.75, 0.4322, 0.375, 0.5286, 0.375, 0.5286, 0.5, 0.4322, 0.5, 0.5768, 0.1667, 0.5768, 0.25, 0.5286, 0.25, 0.5286, 0.1667, 0.4322, 0.08333, 0.5286, 0.08333, 0.5286, 0.1667, 0.4322, 0.1667, 0.4322, 0.0, 0.5286, 0.0, 0.5286, 0.08333, 0.4322, 0.08333, 0.4322, 0.1667, 0.5286, 0.1667, 0.5286, 0.25, 0.4322, 0.25, 0.4322, 1.0, 0.5286, 1.0, 0.5286, 1.0, 0.4322, 1.0, 0.5286, 0.25, 0.4322, 0.25, 0.4322, 0.25, 0.5286, 0.25, 0.4322, 0.25, 0.4322, 0.1667, 0.4322, 0.1667, 0.4322, 0.25, 0.5286, 0.08333, 0.5286, 0.1667, 0.5286, 0.125, 0.5286, 0.1235, 0.5286, 0.1221, 0.5286, 0.1208, 0.5286, 0.1197, 0.5286, 0.1187, 0.5286, 0.118, 0.5286, 0.1176, 0.5286, 0.1175, 0.5286, 0.1176, 0.5286, 0.118, 0.5286, 0.1187, 0.5286, 0.1197, 0.5286, 0.1208, 0.5286, 0.1221, 0.5286, 0.1235, 0.5286, 0.125, 0.5286, 0.08333, 0.4322, 0.08333, 0.4322, 0.0, 0.4322, 0.0, 0.4322, 0.08333, 0.5286, 0.25, 0.5768, 0.25, 0.5768, 0.375, 0.5286, 0.375, 0.5286, 0.75, 0.5768, 0.75, 0.5768, 0.875, 0.5286, 0.875, 0.5286, 0.08333, 0.5768, 0.08333, 0.5768, 0.1667, 0.5286, 0.1667, 0.5286, 0.1667, 0.5768, 0.1667, 0.5286, 0.1667, 0.5286, 0.5833, 0.5768, 0.5833, 0.5768, 0.6667, 0.5286, 0.6667, 0.5286, 0.5, 0.5768, 0.5, 0.5768, 0.5833, 0.5286, 0.5833, 0.5286, 0.875, 0.5768, 0.875, 0.5768, 1.0, 0.5286, 1.0, 0.5286, 0.6667, 0.5768, 0.6667, 0.5768, 0.75, 0.5286, 0.75, 0.5286, 0.375, 0.5768, 0.375, 0.5768, 0.5, 0.5286, 0.5, 0.5286, 0.25, 0.5286, 0.25, 0.5768, 0.25, 0.5286, 1.0, 0.5286, 1.0, 0.5768, 0.0, 0.5286, 0.08333, 0.5286, 1.0, 0.5768, 0.0, 0.5768, 0.08333, 0.7188, 0.75, 0.7188, 0.8707, 0.75, 0.8707, 0.75, 0.75, 0.625, 0.75, 0.625, 0.8707, 0.6562, 0.8707, 0.6562, 0.75, 0.6562, 0.75, 0.6562, 0.8707, 0.6875, 0.8707, 0.6875, 0.75, 0.2188, 0.75, 0.2188, 0.8707, 0.25, 0.8707, 0.25, 0.75, 0.7812, 0.75, 0.7812, 0.8707, 0.8125, 0.8707, 0.8125, 0.75, 0.75, 0.75, 0.75, 0.8707, 0.7812, 0.8707, 0.7812, 0.75, 0.8438, 0.75, 0.8438, 0.8707, 0.875, 0.8707, 0.875, 0.75, 0.4322, 0.08333, 0.4322, 0.125, 0.4322, 0.1235, 0.4322, 0.1221, 0.4322, 0.1208, 0.4322, 0.1197, 0.4322, 0.1187, 0.4322, 0.118, 0.4322, 0.1176, 0.4322, 0.1175, 0.4322, 0.1176, 0.4322, 0.118, 0.4322, 0.1187, 0.4322, 0.1197, 0.4322, 0.1208, 0.4322, 0.1221, 0.4322, 0.1235, 0.4322, 0.125, 0.4322, 0.1667, 0.4322, 0.08333, 0.0, 0.75, 0.0, 0.8707, 0.03125, 0.8707, 0.03125, 0.75, 0.4688, 0.75, 0.4688, 0.8707, 0.5, 0.8707, 0.5, 0.75, 0.1562, 0.75, 0.1562, 0.8707, 0.1875, 0.8707, 0.1875, 0.75, 0.5, 0.75, 0.5, 0.8707, 0.5312, 0.8707, 0.5312, 0.75, 0.03125, 0.75, 0.03125, 0.8707, 0.0625, 0.8707, 0.0625, 0.75, 0.875, 0.75, 0.875, 0.8707, 0.9062, 0.8707, 0.9062, 0.75, 0.5286, 0.08333, 0.5286, 0.125, 0.5286, 0.1265, 0.5286, 0.1279, 0.5286, 0.1292, 0.5286, 0.1303, 0.5286, 0.1313, 0.5286, 0.132, 0.5286, 0.1324, 0.5286, 0.1325, 0.5286, 0.1324, 0.5286, 0.132, 0.5286, 0.1313, 0.5286, 0.1303, 0.5286, 0.1292, 0.5286, 0.1279, 0.5286, 0.1265, 0.5286, 0.125, 0.5286, 0.1667, 0.5286, 0.1667, 0.4062, 0.75, 0.4062, 0.8707, 0.4375, 0.8707, 0.4375, 0.75, 0.9062, 0.75, 0.9062, 0.8707, 0.9375, 0.8707, 0.9375, 0.75, 0.5938, 0.75, 0.5938, 0.8707, 0.625, 0.8707, 0.625, 0.75, 0.09375, 0.75, 0.09375, 0.8707, 0.125, 0.8707, 0.125, 0.75, 0.1875, 0.75, 0.1875, 0.8707, 0.2188, 0.8707, 0.2188, 0.75, 0.375, 0.75, 0.375, 0.8707, 0.4062, 0.8707, 0.4062, 0.75, 0.5625, 0.75, 0.5625, 0.8707, 0.5938, 0.8707, 0.5938, 0.75, 0.3125, 0.75, 0.3125, 0.8707, 0.3438, 0.8707, 0.3438, 0.75, 0.9688, 0.75, 0.9688, 0.8707, 1.0, 0.8707, 1.0, 0.75, 0.8125, 0.75, 0.8125, 0.8707, 0.8438, 0.8707, 0.8438, 0.75, 0.25, 0.75, 0.25, 0.8707, 0.2812, 0.8707, 0.2812, 0.75, 0.6875, 0.75, 0.6875, 0.8707, 0.7188, 0.8707, 0.7188, 0.75, 0.4375, 0.75, 0.4375, 0.8707, 0.4688, 0.8707, 0.4688, 0.75, 0.0625, 0.75, 0.0625, 0.8707, 0.09375, 0.8707, 0.09375, 0.75, 0.9375, 0.75, 0.9375, 0.8707, 0.9688, 0.8707, 0.9688, 0.75, 0.2812, 0.75, 0.2812, 0.8707, 0.3125, 0.8707, 0.3125, 0.75, 0.5312, 0.75, 0.5312, 0.8707, 0.5625, 0.8707, 0.5625, 0.75, 0.125, 0.75, 0.125, 0.8707, 0.1562, 0.8707, 0.1562, 0.75, 0.3438, 0.75, 0.3438, 0.8707, 0.375, 0.8707, 0.375, 0.75])
me_cube_002.use_remesh_fix_poles = True
me_cube_002.use_remesh_preserve_attributes = False
me_cube_002.use_mirror_vertex_groups = False
me_cube_002.update()

# ---- objects
ob_cube = bpy.data.objects.new('Cube', me_cube_001)
ob_cube_001 = bpy.data.objects.new('Cube.001', me_cube_002)

# ---- transforms, parenting, visibility, modifiers, constraints
ob_cube.location = (0.0, -0.1944, 0.0)
ob_cube.lineart.crease_threshold = 0.0
ob_cube_001.location = (0.0, 0.0, 0.0)
ob_cube_001.lineart.crease_threshold = 0.0

# ---- collection membership
col_collection.objects.link(ob_cube)
col_collection.objects.link(ob_cube_001)

# ---- scene / render settings (as saved in the file)
scene.frame_start = 1; scene.frame_end = 250; scene.frame_set(1)
scene.render.engine = 'BLENDER_EEVEE_NEXT'
scene.cycles.use_denoising = False
scene.cycles.samples = 128
scene.cycles.sampling_pattern = 'TABULATED_SOBOL'
scene.cycles.use_adaptive_sampling = False
scene.cycles.use_light_tree = False
scene.view_settings.view_transform = 'Filmic'
bpy.context.view_layer.update()

# ---- added for rendering (the .blend has no active camera and no usable light): camera, sun
cam_auto = bpy.data.cameras.new('AutoCamera')
cam_auto.lens = 50.0
cam_auto.sensor_width = 36.0
cam_auto.clip_end = 1000.0
ob_auto_camera = bpy.data.objects.new('AutoCamera', cam_auto)
scene.collection.objects.link(ob_auto_camera)
ob_auto_camera.location = (0.48537, -0.757627, 0.42028)
ob_auto_camera.rotation_euler = (1.09748, -7.21219e-08, 0.694738)
scene.camera = ob_auto_camera
light_auto_sun = bpy.data.lights.new('AutoSun', 'SUN')
light_auto_sun.energy = 3.0
light_auto_sun.angle = 0.0523599
ob_auto_sun = bpy.data.objects.new('AutoSun', light_auto_sun)
scene.collection.objects.link(ob_auto_sun)
ob_auto_sun.rotation_euler = (0.872665, 0.174533, 0.523599)
bpy.context.view_layer.update()
